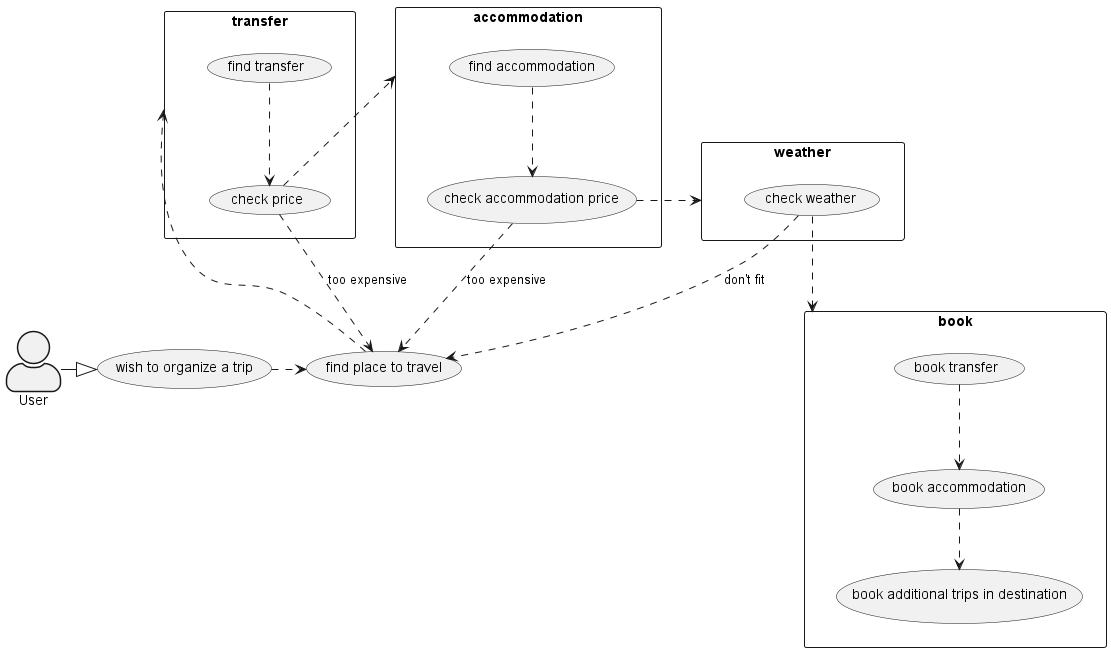

The diagram above was rendered by PlantUML. Its source (embedded in the PNG):
@startuml
'left to right direction
skinparam actorStyle awesome
actor User
'actor clerk

"wish to organize a trip" as (wish)
"find place to travel" as (place)


:User: -|> wish
wish .> (place)
place ..> transfer

'Travel

rectangle transfer {
    "find transfer" as (transfer_find)
    "check price" as (transfer_check_price)

    transfer_find ..> transfer_check_price
    transfer_check_price ..> (accommodation)

    transfer_check_price ..> (place) : too expensive
}


'Accommodation

rectangle accommodation {
    "find accommodation" as (accommodation_find)
    "check accommodation price" as (accommodation_check_price)

    accommodation_find ..> accommodation_check_price
    accommodation_check_price ..> (weather)

    accommodation_check_price ..> (place) : too expensive
}

rectangle weather {
    "check weather" as (weather_check)

    weather_check ..> (book)

    weather_check ..> (place) : don't fit
}

rectangle book {
    "book transfer" as (book_transfer)
    "book accommodation" as (book_accommodation)
    "book additional trips in destination" as (book_additional_trips)

    book_transfer ..> book_accommodation
    book_accommodation ..> book_additional_trips
}


'Check weather


'rectangle "Group trip" {
'  User -- (wish to organize a trip)
'  (checkout) .> (payment) : include
'  (help) .> (checkout) : extends
'  (checkout) -- clerk
'}
@enduml